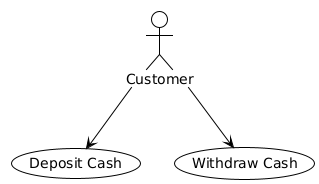

The diagram above was rendered by PlantUML. Its source (embedded in the PNG):
@startuml
!theme plain

actor "Customer" as Customer

usecase "Deposit Cash" as Deposit_Cash
usecase "Withdraw Cash" as Withdraw_Cash

Customer --> Withdraw_Cash
Customer --> Deposit_Cash
@enduml